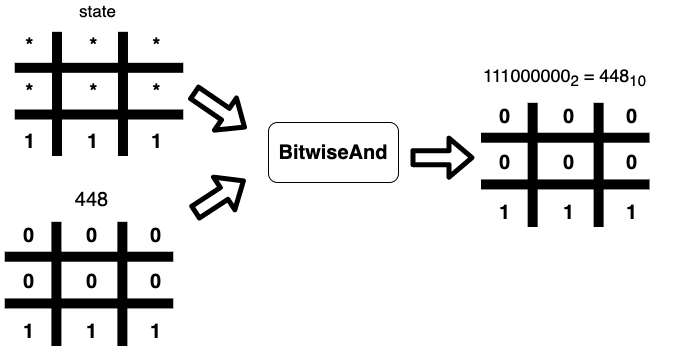

The diagram above was exported from draw.io. Its source (the exported page's mxGraphModel, read from the mxfile embedded in the PNG):
<mxGraphModel dx="983" dy="513" grid="0" gridSize="10" guides="1" tooltips="1" connect="1" arrows="1" fold="1" page="1" pageScale="1" pageWidth="1100" pageHeight="850" math="0" shadow="0">
  <root>
    <mxCell id="0" />
    <mxCell id="1" parent="0" />
    <mxCell id="J9VaSBD6TV8D8lXihOi8-15" value="" style="shape=flexArrow;endArrow=classic;html=1;strokeWidth=5;" edge="1" parent="1">
      <mxGeometry width="50" height="50" relative="1" as="geometry">
        <mxPoint x="216" y="139" as="sourcePoint" />
        <mxPoint x="270" y="176" as="targetPoint" />
      </mxGeometry>
    </mxCell>
    <mxCell id="J9VaSBD6TV8D8lXihOi8-33" value="" style="shape=flexArrow;endArrow=classic;html=1;strokeWidth=5;" edge="1" parent="1">
      <mxGeometry width="50" height="50" relative="1" as="geometry">
        <mxPoint x="217" y="261" as="sourcePoint" />
        <mxPoint x="269" y="227" as="targetPoint" />
      </mxGeometry>
    </mxCell>
    <mxCell id="J9VaSBD6TV8D8lXihOi8-34" value="&lt;font style=&quot;font-size: 20px&quot;&gt;&lt;b&gt;BitwiseAnd&lt;/b&gt;&lt;/font&gt;" style="rounded=1;whiteSpace=wrap;html=1;" vertex="1" parent="1">
      <mxGeometry x="292" y="170" width="130" height="60" as="geometry" />
    </mxCell>
    <mxCell id="J9VaSBD6TV8D8lXihOi8-51" value="" style="group" vertex="1" connectable="0" parent="1">
      <mxGeometry x="42" y="48" width="141" height="134" as="geometry" />
    </mxCell>
    <mxCell id="J9VaSBD6TV8D8lXihOi8-7" value="&lt;font style=&quot;font-size: 17px&quot;&gt;state&lt;/font&gt;" style="text;html=1;align=center;verticalAlign=middle;resizable=0;points=[];autosize=1;strokeColor=none;" vertex="1" parent="J9VaSBD6TV8D8lXihOi8-51">
      <mxGeometry x="55.867924528301884" width="47" height="20" as="geometry" />
    </mxCell>
    <mxCell id="J9VaSBD6TV8D8lXihOi8-68" value="" style="shape=flexArrow;endArrow=classic;html=1;strokeWidth=5;" edge="1" parent="1">
      <mxGeometry width="50" height="50" relative="1" as="geometry">
        <mxPoint x="434" y="205.15999999999988" as="sourcePoint" />
        <mxPoint x="497.9999999999998" y="205.15999999999988" as="targetPoint" />
      </mxGeometry>
    </mxCell>
    <mxCell id="J9VaSBD6TV8D8lXihOi8-69" value="&lt;font style=&quot;font-size: 18px&quot;&gt;&lt;span style=&quot;background-color: rgb(255 , 255 , 255)&quot;&gt;&lt;span style=&quot;color: rgb(0 , 0 , 0) ; font-family: &amp;#34;helvetica&amp;#34; ; font-style: normal ; font-weight: 400 ; letter-spacing: normal ; text-align: center ; text-indent: 0px ; text-transform: none ; word-spacing: 0px ; display: inline ; float: none&quot;&gt;111000000&lt;sub&gt;2&lt;/sub&gt; =&amp;nbsp;&lt;/span&gt;&lt;span style=&quot;text-align: center&quot;&gt;448&lt;sub&gt;10&lt;/sub&gt;&lt;/span&gt;&lt;/span&gt;&lt;sub style=&quot;color: rgb(0 , 0 , 0) ; font-family: &amp;#34;helvetica&amp;#34; ; font-style: normal ; font-weight: 400 ; letter-spacing: normal ; text-align: center ; text-indent: 0px ; text-transform: none ; word-spacing: 0px ; background-color: rgb(248 , 249 , 250)&quot;&gt;&lt;br&gt;&lt;/sub&gt;&lt;/font&gt;" style="text;whiteSpace=wrap;html=1;" vertex="1" parent="1">
      <mxGeometry x="505" y="106" width="208" height="33" as="geometry" />
    </mxCell>
    <mxCell id="J9VaSBD6TV8D8lXihOi8-53" value="" style="endArrow=none;html=1;strokeWidth=10;" edge="1" parent="1">
      <mxGeometry x="504.5" y="125.5" width="50" height="50" as="geometry">
        <mxPoint x="622.132075471698" y="274.5" as="sourcePoint" />
        <mxPoint x="622.132075471698" y="150.33333333333334" as="targetPoint" />
      </mxGeometry>
    </mxCell>
    <mxCell id="J9VaSBD6TV8D8lXihOi8-54" value="" style="endArrow=none;html=1;strokeWidth=10;" edge="1" parent="1">
      <mxGeometry x="504.5" y="125.5" width="50" height="50" as="geometry">
        <mxPoint x="556.1627358490566" y="274.5" as="sourcePoint" />
        <mxPoint x="556.1627358490566" y="150.33333333333334" as="targetPoint" />
      </mxGeometry>
    </mxCell>
    <mxCell id="J9VaSBD6TV8D8lXihOi8-55" value="" style="endArrow=none;html=1;strokeWidth=10;" edge="1" parent="1">
      <mxGeometry x="504.5" y="125.5" width="50" height="50" as="geometry">
        <mxPoint x="673" y="185.21825396825398" as="sourcePoint" />
        <mxPoint x="504.5" y="185.21825396825398" as="targetPoint" />
      </mxGeometry>
    </mxCell>
    <mxCell id="J9VaSBD6TV8D8lXihOi8-56" value="" style="endArrow=none;html=1;strokeWidth=10;" edge="1" parent="1">
      <mxGeometry x="504.5" y="125.5" width="50" height="50" as="geometry">
        <mxPoint x="673" y="231.92857142857144" as="sourcePoint" />
        <mxPoint x="504.5" y="231.92857142857144" as="targetPoint" />
      </mxGeometry>
    </mxCell>
    <mxCell id="J9VaSBD6TV8D8lXihOi8-57" value="&lt;span style=&quot;font-size: 20px;&quot;&gt;&lt;b style=&quot;font-size: 20px;&quot;&gt;0&lt;/b&gt;&lt;/span&gt;" style="text;html=1;align=center;verticalAlign=middle;resizable=0;points=[];autosize=1;strokeColor=none;fontSize=20;" vertex="1" parent="1">
      <mxGeometry x="517.6533018867924" y="150.00349206349205" width="21" height="28" as="geometry" />
    </mxCell>
    <mxCell id="J9VaSBD6TV8D8lXihOi8-58" value="&lt;b style=&quot;font-size: 20px;&quot;&gt;&lt;font style=&quot;font-size: 20px;&quot;&gt;0&lt;/font&gt;&lt;/b&gt;" style="text;html=1;align=center;verticalAlign=middle;resizable=0;points=[];autosize=1;strokeColor=none;fontSize=20;" vertex="1" parent="1">
      <mxGeometry x="581.2382075471698" y="196.0038095238095" width="21" height="28" as="geometry" />
    </mxCell>
    <mxCell id="J9VaSBD6TV8D8lXihOi8-60" value="&lt;b style=&quot;font-size: 20px;&quot;&gt;&lt;font style=&quot;font-size: 20px;&quot;&gt;0&lt;/font&gt;&lt;/b&gt;" style="text;html=1;align=center;verticalAlign=middle;resizable=0;points=[];autosize=1;strokeColor=none;fontSize=20;" vertex="1" parent="1">
      <mxGeometry x="581.2382075471698" y="150.00349206349205" width="21" height="28" as="geometry" />
    </mxCell>
    <mxCell id="J9VaSBD6TV8D8lXihOi8-61" value="&lt;b style=&quot;font-size: 20px;&quot;&gt;&lt;font style=&quot;font-size: 20px;&quot;&gt;0&lt;/font&gt;&lt;/b&gt;" style="text;html=1;align=center;verticalAlign=middle;resizable=0;points=[];autosize=1;strokeColor=none;fontSize=20;" vertex="1" parent="1">
      <mxGeometry x="644.8231132075472" y="150.00349206349205" width="21" height="28" as="geometry" />
    </mxCell>
    <mxCell id="J9VaSBD6TV8D8lXihOi8-62" value="&lt;b style=&quot;font-size: 20px;&quot;&gt;&lt;font style=&quot;font-size: 20px;&quot;&gt;0&lt;/font&gt;&lt;/b&gt;" style="text;html=1;align=center;verticalAlign=middle;resizable=0;points=[];autosize=1;strokeColor=none;fontSize=20;" vertex="1" parent="1">
      <mxGeometry x="644.8231132075472" y="196.0038095238095" width="21" height="28" as="geometry" />
    </mxCell>
    <mxCell id="J9VaSBD6TV8D8lXihOi8-63" value="&lt;b style=&quot;font-size: 20px;&quot;&gt;&lt;font style=&quot;font-size: 20px;&quot;&gt;0&lt;/font&gt;&lt;/b&gt;" style="text;html=1;align=center;verticalAlign=middle;resizable=0;points=[];autosize=1;strokeColor=none;fontSize=20;" vertex="1" parent="1">
      <mxGeometry x="517.6533018867924" y="196.0038095238095" width="21" height="28" as="geometry" />
    </mxCell>
    <mxCell id="J9VaSBD6TV8D8lXihOi8-64" value="&lt;b style=&quot;font-size: 20px;&quot;&gt;&lt;font style=&quot;font-size: 20px;&quot;&gt;1&lt;/font&gt;&lt;/b&gt;" style="text;html=1;align=center;verticalAlign=middle;resizable=0;points=[];autosize=1;strokeColor=none;fontSize=20;" vertex="1" parent="1">
      <mxGeometry x="517.6533018867924" y="245.93650793650795" width="21" height="28" as="geometry" />
    </mxCell>
    <mxCell id="J9VaSBD6TV8D8lXihOi8-65" value="&lt;b style=&quot;font-size: 20px;&quot;&gt;&lt;font style=&quot;font-size: 20px;&quot;&gt;1&lt;/font&gt;&lt;/b&gt;" style="text;html=1;align=center;verticalAlign=middle;resizable=0;points=[];autosize=1;strokeColor=none;fontSize=20;" vertex="1" parent="1">
      <mxGeometry x="581.2352358490566" y="245.93412698412698" width="21" height="28" as="geometry" />
    </mxCell>
    <mxCell id="J9VaSBD6TV8D8lXihOi8-66" value="&lt;b style=&quot;font-size: 20px;&quot;&gt;&lt;font style=&quot;font-size: 20px;&quot;&gt;1&lt;/font&gt;&lt;/b&gt;" style="text;html=1;align=center;verticalAlign=middle;resizable=0;points=[];autosize=1;strokeColor=none;fontSize=20;" vertex="1" parent="1">
      <mxGeometry x="644.8231132075472" y="245.93412698412698" width="21" height="28" as="geometry" />
    </mxCell>
    <mxCell id="J9VaSBD6TV8D8lXihOi8-70" value="" style="endArrow=none;html=1;strokeWidth=10;" edge="1" parent="1">
      <mxGeometry x="28.25" y="244.5" width="50" height="50" as="geometry">
        <mxPoint x="145.88207547169804" y="393.5" as="sourcePoint" />
        <mxPoint x="145.88207547169804" y="269.33333333333337" as="targetPoint" />
      </mxGeometry>
    </mxCell>
    <mxCell id="J9VaSBD6TV8D8lXihOi8-71" value="" style="endArrow=none;html=1;strokeWidth=10;" edge="1" parent="1">
      <mxGeometry x="28.25" y="244.5" width="50" height="50" as="geometry">
        <mxPoint x="79.91273584905662" y="393.5" as="sourcePoint" />
        <mxPoint x="79.91273584905662" y="269.33333333333337" as="targetPoint" />
      </mxGeometry>
    </mxCell>
    <mxCell id="J9VaSBD6TV8D8lXihOi8-72" value="" style="endArrow=none;html=1;strokeWidth=10;" edge="1" parent="1">
      <mxGeometry x="28.25" y="244.5" width="50" height="50" as="geometry">
        <mxPoint x="196.75" y="304.218253968254" as="sourcePoint" />
        <mxPoint x="28.25" y="304.218253968254" as="targetPoint" />
      </mxGeometry>
    </mxCell>
    <mxCell id="J9VaSBD6TV8D8lXihOi8-73" value="" style="endArrow=none;html=1;strokeWidth=10;" edge="1" parent="1">
      <mxGeometry x="28.25" y="244.5" width="50" height="50" as="geometry">
        <mxPoint x="196.75" y="350.92857142857156" as="sourcePoint" />
        <mxPoint x="28.25" y="350.92857142857156" as="targetPoint" />
      </mxGeometry>
    </mxCell>
    <mxCell id="J9VaSBD6TV8D8lXihOi8-74" value="&lt;span style=&quot;font-size: 20px;&quot;&gt;&lt;b style=&quot;font-size: 20px;&quot;&gt;0&lt;/b&gt;&lt;/span&gt;" style="text;html=1;align=center;verticalAlign=middle;resizable=0;points=[];autosize=1;strokeColor=none;fontSize=20;" vertex="1" parent="1">
      <mxGeometry x="41.403301886792406" y="269.00349206349205" width="21" height="28" as="geometry" />
    </mxCell>
    <mxCell id="J9VaSBD6TV8D8lXihOi8-75" value="&lt;b style=&quot;font-size: 20px;&quot;&gt;&lt;font style=&quot;font-size: 20px;&quot;&gt;0&lt;/font&gt;&lt;/b&gt;" style="text;html=1;align=center;verticalAlign=middle;resizable=0;points=[];autosize=1;strokeColor=none;fontSize=20;" vertex="1" parent="1">
      <mxGeometry x="104.98820754716985" y="315.00380952380954" width="21" height="28" as="geometry" />
    </mxCell>
    <mxCell id="J9VaSBD6TV8D8lXihOi8-76" value="&lt;b style=&quot;font-size: 20px;&quot;&gt;&lt;font style=&quot;font-size: 20px;&quot;&gt;0&lt;/font&gt;&lt;/b&gt;" style="text;html=1;align=center;verticalAlign=middle;resizable=0;points=[];autosize=1;strokeColor=none;fontSize=20;" vertex="1" parent="1">
      <mxGeometry x="104.98820754716985" y="269.00349206349205" width="21" height="28" as="geometry" />
    </mxCell>
    <mxCell id="J9VaSBD6TV8D8lXihOi8-77" value="&lt;b style=&quot;font-size: 20px;&quot;&gt;&lt;font style=&quot;font-size: 20px;&quot;&gt;0&lt;/font&gt;&lt;/b&gt;" style="text;html=1;align=center;verticalAlign=middle;resizable=0;points=[];autosize=1;strokeColor=none;fontSize=20;" vertex="1" parent="1">
      <mxGeometry x="168.57311320754718" y="269.00349206349205" width="21" height="28" as="geometry" />
    </mxCell>
    <mxCell id="J9VaSBD6TV8D8lXihOi8-78" value="&lt;b style=&quot;font-size: 20px;&quot;&gt;&lt;font style=&quot;font-size: 20px;&quot;&gt;0&lt;/font&gt;&lt;/b&gt;" style="text;html=1;align=center;verticalAlign=middle;resizable=0;points=[];autosize=1;strokeColor=none;fontSize=20;" vertex="1" parent="1">
      <mxGeometry x="168.57311320754718" y="315.00380952380954" width="21" height="28" as="geometry" />
    </mxCell>
    <mxCell id="J9VaSBD6TV8D8lXihOi8-79" value="&lt;b style=&quot;font-size: 20px;&quot;&gt;&lt;font style=&quot;font-size: 20px;&quot;&gt;0&lt;/font&gt;&lt;/b&gt;" style="text;html=1;align=center;verticalAlign=middle;resizable=0;points=[];autosize=1;strokeColor=none;fontSize=20;" vertex="1" parent="1">
      <mxGeometry x="41.403301886792406" y="315.00380952380954" width="21" height="28" as="geometry" />
    </mxCell>
    <mxCell id="J9VaSBD6TV8D8lXihOi8-80" value="&lt;b style=&quot;font-size: 20px;&quot;&gt;&lt;font style=&quot;font-size: 20px;&quot;&gt;1&lt;/font&gt;&lt;/b&gt;" style="text;html=1;align=center;verticalAlign=middle;resizable=0;points=[];autosize=1;strokeColor=none;fontSize=20;" vertex="1" parent="1">
      <mxGeometry x="41.403301886792406" y="364.93650793650795" width="21" height="28" as="geometry" />
    </mxCell>
    <mxCell id="J9VaSBD6TV8D8lXihOi8-81" value="&lt;b style=&quot;font-size: 20px;&quot;&gt;&lt;font style=&quot;font-size: 20px;&quot;&gt;1&lt;/font&gt;&lt;/b&gt;" style="text;html=1;align=center;verticalAlign=middle;resizable=0;points=[];autosize=1;strokeColor=none;fontSize=20;" vertex="1" parent="1">
      <mxGeometry x="104.98523584905661" y="364.934126984127" width="21" height="28" as="geometry" />
    </mxCell>
    <mxCell id="J9VaSBD6TV8D8lXihOi8-82" value="&lt;b style=&quot;font-size: 20px;&quot;&gt;&lt;font style=&quot;font-size: 20px;&quot;&gt;1&lt;/font&gt;&lt;/b&gt;" style="text;html=1;align=center;verticalAlign=middle;resizable=0;points=[];autosize=1;strokeColor=none;fontSize=20;" vertex="1" parent="1">
      <mxGeometry x="168.57311320754718" y="364.934126984127" width="21" height="28" as="geometry" />
    </mxCell>
    <mxCell id="J9VaSBD6TV8D8lXihOi8-83" value="448" style="text;html=1;align=center;verticalAlign=middle;resizable=0;points=[];autosize=1;strokeColor=none;fontSize=20;" vertex="1" parent="1">
      <mxGeometry x="93.99" y="233" width="43" height="28" as="geometry" />
    </mxCell>
    <mxCell id="J9VaSBD6TV8D8lXihOi8-85" value="" style="endArrow=none;html=1;strokeWidth=10;" edge="1" parent="1">
      <mxGeometry x="28.85" y="54.5" width="50" height="50" as="geometry">
        <mxPoint x="146.48207547169804" y="203.5" as="sourcePoint" />
        <mxPoint x="146.48207547169804" y="79.33333333333337" as="targetPoint" />
      </mxGeometry>
    </mxCell>
    <mxCell id="J9VaSBD6TV8D8lXihOi8-86" value="" style="endArrow=none;html=1;strokeWidth=10;" edge="1" parent="1">
      <mxGeometry x="28.85" y="54.5" width="50" height="50" as="geometry">
        <mxPoint x="80.51273584905661" y="203.5" as="sourcePoint" />
        <mxPoint x="80.51273584905661" y="79.33333333333337" as="targetPoint" />
      </mxGeometry>
    </mxCell>
    <mxCell id="J9VaSBD6TV8D8lXihOi8-87" value="&lt;span style=&quot;font-size: 20px&quot;&gt;&lt;b style=&quot;font-size: 20px&quot;&gt;*&lt;/b&gt;&lt;/span&gt;" style="text;html=1;align=center;verticalAlign=middle;resizable=0;points=[];autosize=1;strokeColor=none;fontSize=20;" vertex="1" parent="1">
      <mxGeometry x="44.00330188679241" y="79.00349206349205" width="18" height="28" as="geometry" />
    </mxCell>
    <mxCell id="J9VaSBD6TV8D8lXihOi8-88" value="&lt;b style=&quot;font-size: 20px&quot;&gt;&lt;font style=&quot;font-size: 20px&quot;&gt;*&lt;/font&gt;&lt;/b&gt;" style="text;html=1;align=center;verticalAlign=middle;resizable=0;points=[];autosize=1;strokeColor=none;fontSize=20;" vertex="1" parent="1">
      <mxGeometry x="107.58820754716984" y="125.00380952380954" width="18" height="28" as="geometry" />
    </mxCell>
    <mxCell id="J9VaSBD6TV8D8lXihOi8-89" value="&lt;b style=&quot;font-size: 20px&quot;&gt;&lt;font style=&quot;font-size: 20px&quot;&gt;*&lt;/font&gt;&lt;/b&gt;" style="text;html=1;align=center;verticalAlign=middle;resizable=0;points=[];autosize=1;strokeColor=none;fontSize=20;" vertex="1" parent="1">
      <mxGeometry x="107.58820754716984" y="79.00349206349205" width="18" height="28" as="geometry" />
    </mxCell>
    <mxCell id="J9VaSBD6TV8D8lXihOi8-90" value="&lt;b style=&quot;font-size: 20px&quot;&gt;&lt;font style=&quot;font-size: 20px&quot;&gt;*&lt;/font&gt;&lt;/b&gt;" style="text;html=1;align=center;verticalAlign=middle;resizable=0;points=[];autosize=1;strokeColor=none;fontSize=20;" vertex="1" parent="1">
      <mxGeometry x="171.17311320754717" y="79.00349206349205" width="18" height="28" as="geometry" />
    </mxCell>
    <mxCell id="J9VaSBD6TV8D8lXihOi8-91" value="&lt;b style=&quot;font-size: 20px&quot;&gt;&lt;font style=&quot;font-size: 20px&quot;&gt;*&lt;/font&gt;&lt;/b&gt;" style="text;html=1;align=center;verticalAlign=middle;resizable=0;points=[];autosize=1;strokeColor=none;fontSize=20;" vertex="1" parent="1">
      <mxGeometry x="171.17311320754717" y="125.00380952380954" width="18" height="28" as="geometry" />
    </mxCell>
    <mxCell id="J9VaSBD6TV8D8lXihOi8-92" value="&lt;b style=&quot;font-size: 20px&quot;&gt;&lt;font style=&quot;font-size: 20px&quot;&gt;*&lt;/font&gt;&lt;/b&gt;" style="text;html=1;align=center;verticalAlign=middle;resizable=0;points=[];autosize=1;strokeColor=none;fontSize=20;" vertex="1" parent="1">
      <mxGeometry x="44.00330188679241" y="125.00380952380954" width="18" height="28" as="geometry" />
    </mxCell>
    <mxCell id="J9VaSBD6TV8D8lXihOi8-93" value="&lt;b style=&quot;font-size: 20px;&quot;&gt;&lt;font style=&quot;font-size: 20px;&quot;&gt;1&lt;/font&gt;&lt;/b&gt;" style="text;html=1;align=center;verticalAlign=middle;resizable=0;points=[];autosize=1;strokeColor=none;fontSize=20;" vertex="1" parent="1">
      <mxGeometry x="42.00330188679241" y="174.93650793650795" width="21" height="28" as="geometry" />
    </mxCell>
    <mxCell id="J9VaSBD6TV8D8lXihOi8-94" value="&lt;b style=&quot;font-size: 20px;&quot;&gt;&lt;font style=&quot;font-size: 20px;&quot;&gt;1&lt;/font&gt;&lt;/b&gt;" style="text;html=1;align=center;verticalAlign=middle;resizable=0;points=[];autosize=1;strokeColor=none;fontSize=20;" vertex="1" parent="1">
      <mxGeometry x="105.5852358490566" y="174.93412698412698" width="21" height="28" as="geometry" />
    </mxCell>
    <mxCell id="J9VaSBD6TV8D8lXihOi8-95" value="&lt;b style=&quot;font-size: 20px;&quot;&gt;&lt;font style=&quot;font-size: 20px;&quot;&gt;1&lt;/font&gt;&lt;/b&gt;" style="text;html=1;align=center;verticalAlign=middle;resizable=0;points=[];autosize=1;strokeColor=none;fontSize=20;" vertex="1" parent="1">
      <mxGeometry x="169.17311320754717" y="174.93412698412698" width="21" height="28" as="geometry" />
    </mxCell>
    <mxCell id="J9VaSBD6TV8D8lXihOi8-96" value="" style="endArrow=none;html=1;strokeWidth=10;" edge="1" parent="1">
      <mxGeometry x="38.25" y="55.59" width="50" height="50" as="geometry">
        <mxPoint x="206.75" y="115.30825396825398" as="sourcePoint" />
        <mxPoint x="38.25" y="115.30825396825398" as="targetPoint" />
      </mxGeometry>
    </mxCell>
    <mxCell id="J9VaSBD6TV8D8lXihOi8-97" value="" style="endArrow=none;html=1;strokeWidth=10;" edge="1" parent="1">
      <mxGeometry x="38.25" y="55.59" width="50" height="50" as="geometry">
        <mxPoint x="206.75" y="162.01857142857145" as="sourcePoint" />
        <mxPoint x="38.25" y="162.01857142857145" as="targetPoint" />
      </mxGeometry>
    </mxCell>
  </root>
</mxGraphModel>